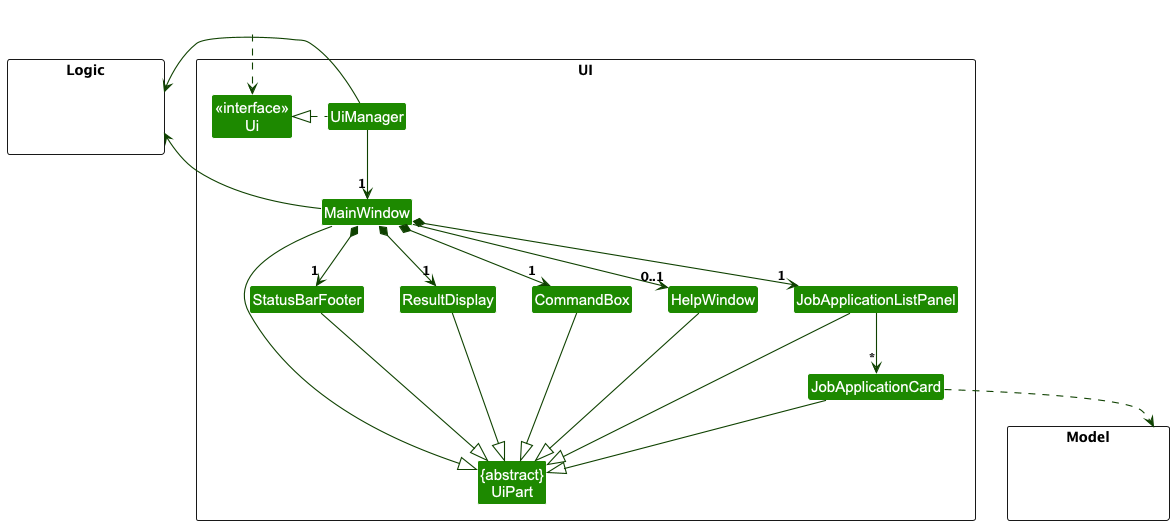

The diagram above was rendered by PlantUML. Its source (embedded in the PNG):
@startuml
!include style.puml
skinparam arrowThickness 1.1
skinparam arrowColor UI_COLOR_T4
skinparam classBackgroundColor UI_COLOR

package UI <<Rectangle>>{
Class "<<interface>>\nUi" as Ui
Class "{abstract}\nUiPart" as UiPart
Class UiManager
Class MainWindow
Class HelpWindow
Class ResultDisplay
Class JobApplicationListPanel
Class JobApplicationCard
Class StatusBarFooter
Class CommandBox
}

package Model <<Rectangle>> {
Class HiddenModel #FFFFFF
}

package Logic <<Rectangle>> {
Class HiddenLogic #FFFFFF
}

Class HiddenOutside #FFFFFF
HiddenOutside ..> Ui

UiManager .left.|> Ui
UiManager -down-> "1" MainWindow
MainWindow *-down->  "1" CommandBox
MainWindow *-down-> "1" ResultDisplay
MainWindow *-down-> "1" JobApplicationListPanel
MainWindow *-down-> "1" StatusBarFooter
MainWindow --> "0..1" HelpWindow

JobApplicationListPanel -down-> "*" JobApplicationCard

MainWindow -left-|> UiPart

ResultDisplay --|> UiPart
CommandBox --|> UiPart
JobApplicationListPanel --|> UiPart
JobApplicationCard --|> UiPart
StatusBarFooter --|> UiPart
HelpWindow --|> UiPart

JobApplicationCard ..> Model
UiManager -right-> Logic
MainWindow -left-> Logic

JobApplicationListPanel -[hidden]left- HelpWindow
HelpWindow -[hidden]left- CommandBox
CommandBox -[hidden]left- ResultDisplay
ResultDisplay -[hidden]left- StatusBarFooter

MainWindow -[hidden]-|> UiPart
@enduml